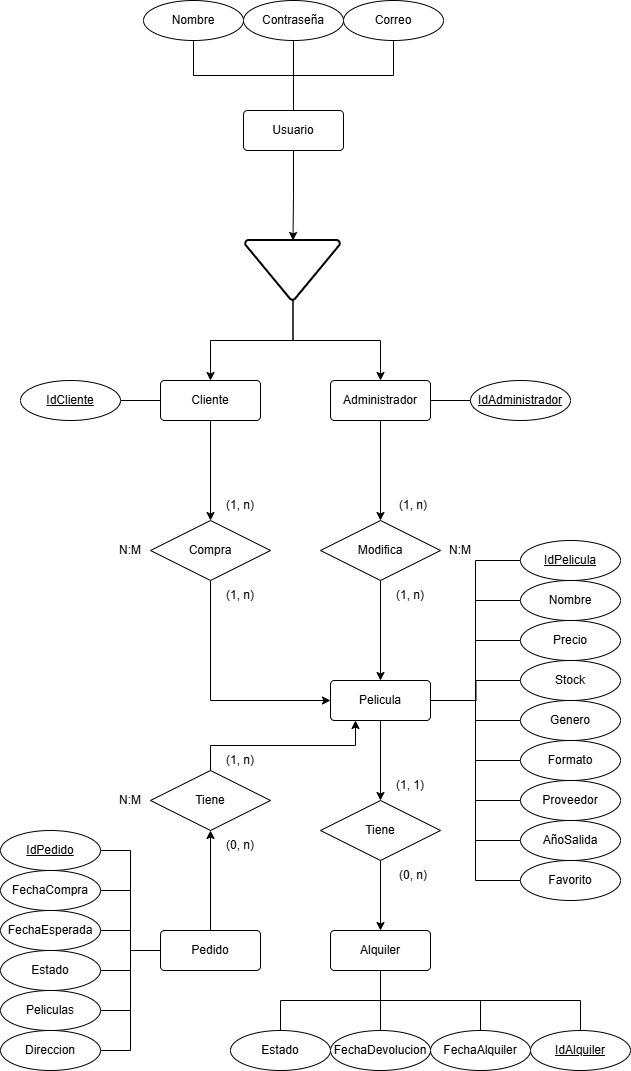

The diagram above was exported from draw.io. Its source (the exported page's mxGraphModel, read from the mxfile embedded in the PNG):
<mxGraphModel dx="567" dy="1907" grid="1" gridSize="10" guides="1" tooltips="1" connect="1" arrows="1" fold="1" page="1" pageScale="1" pageWidth="827" pageHeight="1169" math="0" shadow="0">
  <root>
    <mxCell id="0" />
    <mxCell id="1" parent="0" />
    <mxCell id="mQW0U1mYXwXrdN130D1O-29" style="edgeStyle=orthogonalEdgeStyle;rounded=0;orthogonalLoop=1;jettySize=auto;html=1;exitX=0.5;exitY=1;exitDx=0;exitDy=0;entryX=0;entryY=0.5;entryDx=0;entryDy=0;" parent="1" source="mQW0U1mYXwXrdN130D1O-1" target="mQW0U1mYXwXrdN130D1O-3" edge="1">
      <mxGeometry relative="1" as="geometry" />
    </mxCell>
    <mxCell id="mQW0U1mYXwXrdN130D1O-1" value="Compra" style="shape=rhombus;perimeter=rhombusPerimeter;whiteSpace=wrap;html=1;align=center;" parent="1" vertex="1">
      <mxGeometry x="330" width="120" height="60" as="geometry" />
    </mxCell>
    <mxCell id="mQW0U1mYXwXrdN130D1O-24" style="edgeStyle=orthogonalEdgeStyle;rounded=0;orthogonalLoop=1;jettySize=auto;html=1;exitX=0.5;exitY=1;exitDx=0;exitDy=0;entryX=0.5;entryY=0;entryDx=0;entryDy=0;" parent="1" source="mQW0U1mYXwXrdN130D1O-2" target="mQW0U1mYXwXrdN130D1O-23" edge="1">
      <mxGeometry relative="1" as="geometry" />
    </mxCell>
    <mxCell id="mQW0U1mYXwXrdN130D1O-2" value="Administrador" style="rounded=1;arcSize=10;whiteSpace=wrap;html=1;align=center;" parent="1" vertex="1">
      <mxGeometry x="510" y="-140" width="100" height="40" as="geometry" />
    </mxCell>
    <mxCell id="mQW0U1mYXwXrdN130D1O-48" style="edgeStyle=orthogonalEdgeStyle;rounded=0;orthogonalLoop=1;jettySize=auto;html=1;exitX=0.5;exitY=1;exitDx=0;exitDy=0;entryX=0.5;entryY=0;entryDx=0;entryDy=0;" parent="1" source="mQW0U1mYXwXrdN130D1O-3" target="mQW0U1mYXwXrdN130D1O-46" edge="1">
      <mxGeometry relative="1" as="geometry" />
    </mxCell>
    <mxCell id="mQW0U1mYXwXrdN130D1O-3" value="Pelicula" style="rounded=1;arcSize=10;whiteSpace=wrap;html=1;align=center;" parent="1" vertex="1">
      <mxGeometry x="510" y="160" width="100" height="40" as="geometry" />
    </mxCell>
    <mxCell id="mQW0U1mYXwXrdN130D1O-14" style="edgeStyle=orthogonalEdgeStyle;rounded=0;orthogonalLoop=1;jettySize=auto;html=1;exitX=0;exitY=0.5;exitDx=0;exitDy=0;entryX=1;entryY=0.5;entryDx=0;entryDy=0;endArrow=none;endFill=0;" parent="1" source="mQW0U1mYXwXrdN130D1O-5" target="mQW0U1mYXwXrdN130D1O-3" edge="1">
      <mxGeometry relative="1" as="geometry" />
    </mxCell>
    <mxCell id="mQW0U1mYXwXrdN130D1O-5" value="Genero" style="ellipse;whiteSpace=wrap;html=1;align=center;" parent="1" vertex="1">
      <mxGeometry x="700" y="180" width="100" height="40" as="geometry" />
    </mxCell>
    <mxCell id="mQW0U1mYXwXrdN130D1O-18" style="edgeStyle=orthogonalEdgeStyle;rounded=0;orthogonalLoop=1;jettySize=auto;html=1;exitX=0;exitY=0.5;exitDx=0;exitDy=0;entryX=1;entryY=0.5;entryDx=0;entryDy=0;endArrow=none;endFill=0;" parent="1" source="mQW0U1mYXwXrdN130D1O-7" target="mQW0U1mYXwXrdN130D1O-3" edge="1">
      <mxGeometry relative="1" as="geometry" />
    </mxCell>
    <mxCell id="mQW0U1mYXwXrdN130D1O-7" value="Formato" style="ellipse;whiteSpace=wrap;html=1;align=center;" parent="1" vertex="1">
      <mxGeometry x="700" y="220" width="100" height="40" as="geometry" />
    </mxCell>
    <mxCell id="mQW0U1mYXwXrdN130D1O-16" style="edgeStyle=orthogonalEdgeStyle;rounded=0;orthogonalLoop=1;jettySize=auto;html=1;exitX=0;exitY=0.5;exitDx=0;exitDy=0;entryX=1;entryY=0.5;entryDx=0;entryDy=0;endArrow=none;endFill=0;" parent="1" source="mQW0U1mYXwXrdN130D1O-8" target="mQW0U1mYXwXrdN130D1O-3" edge="1">
      <mxGeometry relative="1" as="geometry" />
    </mxCell>
    <mxCell id="mQW0U1mYXwXrdN130D1O-8" value="Precio" style="ellipse;whiteSpace=wrap;html=1;align=center;" parent="1" vertex="1">
      <mxGeometry x="700" y="100" width="100" height="40" as="geometry" />
    </mxCell>
    <mxCell id="mQW0U1mYXwXrdN130D1O-15" style="edgeStyle=orthogonalEdgeStyle;rounded=0;orthogonalLoop=1;jettySize=auto;html=1;exitX=0;exitY=0.5;exitDx=0;exitDy=0;endArrow=none;endFill=0;" parent="1" source="mQW0U1mYXwXrdN130D1O-10" edge="1">
      <mxGeometry relative="1" as="geometry">
        <mxPoint x="610" y="180" as="targetPoint" />
      </mxGeometry>
    </mxCell>
    <mxCell id="mQW0U1mYXwXrdN130D1O-10" value="Stock" style="ellipse;whiteSpace=wrap;html=1;align=center;" parent="1" vertex="1">
      <mxGeometry x="700" y="140" width="100" height="40" as="geometry" />
    </mxCell>
    <mxCell id="mQW0U1mYXwXrdN130D1O-17" style="edgeStyle=orthogonalEdgeStyle;rounded=0;orthogonalLoop=1;jettySize=auto;html=1;exitX=0;exitY=0.5;exitDx=0;exitDy=0;entryX=1;entryY=0.5;entryDx=0;entryDy=0;endArrow=none;endFill=0;" parent="1" source="mQW0U1mYXwXrdN130D1O-12" target="mQW0U1mYXwXrdN130D1O-3" edge="1">
      <mxGeometry relative="1" as="geometry" />
    </mxCell>
    <mxCell id="mQW0U1mYXwXrdN130D1O-12" value="IdPelicula" style="ellipse;whiteSpace=wrap;html=1;align=center;fontStyle=4;" parent="1" vertex="1">
      <mxGeometry x="700" y="20" width="100" height="40" as="geometry" />
    </mxCell>
    <mxCell id="mQW0U1mYXwXrdN130D1O-30" style="edgeStyle=orthogonalEdgeStyle;rounded=0;orthogonalLoop=1;jettySize=auto;html=1;exitX=0.5;exitY=1;exitDx=0;exitDy=0;entryX=0.5;entryY=0;entryDx=0;entryDy=0;" parent="1" source="mQW0U1mYXwXrdN130D1O-20" target="mQW0U1mYXwXrdN130D1O-1" edge="1">
      <mxGeometry relative="1" as="geometry" />
    </mxCell>
    <mxCell id="mQW0U1mYXwXrdN130D1O-20" value="Cliente" style="rounded=1;arcSize=10;whiteSpace=wrap;html=1;align=center;" parent="1" vertex="1">
      <mxGeometry x="340" y="-140" width="100" height="40" as="geometry" />
    </mxCell>
    <mxCell id="mQW0U1mYXwXrdN130D1O-25" style="edgeStyle=orthogonalEdgeStyle;rounded=0;orthogonalLoop=1;jettySize=auto;html=1;exitX=0.5;exitY=1;exitDx=0;exitDy=0;entryX=0.5;entryY=0;entryDx=0;entryDy=0;" parent="1" source="mQW0U1mYXwXrdN130D1O-23" target="mQW0U1mYXwXrdN130D1O-3" edge="1">
      <mxGeometry relative="1" as="geometry" />
    </mxCell>
    <mxCell id="mQW0U1mYXwXrdN130D1O-23" value="Modifica" style="shape=rhombus;perimeter=rhombusPerimeter;whiteSpace=wrap;html=1;align=center;" parent="1" vertex="1">
      <mxGeometry x="500" width="120" height="60" as="geometry" />
    </mxCell>
    <mxCell id="mQW0U1mYXwXrdN130D1O-28" value="" style="edgeStyle=orthogonalEdgeStyle;rounded=0;orthogonalLoop=1;jettySize=auto;html=1;" parent="1" source="mQW0U1mYXwXrdN130D1O-27" target="mQW0U1mYXwXrdN130D1O-2" edge="1">
      <mxGeometry relative="1" as="geometry" />
    </mxCell>
    <mxCell id="mQW0U1mYXwXrdN130D1O-31" style="edgeStyle=orthogonalEdgeStyle;rounded=0;orthogonalLoop=1;jettySize=auto;html=1;exitX=0.5;exitY=1;exitDx=0;exitDy=0;exitPerimeter=0;entryX=0.5;entryY=0;entryDx=0;entryDy=0;" parent="1" source="mQW0U1mYXwXrdN130D1O-27" target="mQW0U1mYXwXrdN130D1O-20" edge="1">
      <mxGeometry relative="1" as="geometry" />
    </mxCell>
    <mxCell id="mQW0U1mYXwXrdN130D1O-27" value="" style="strokeWidth=2;html=1;shape=mxgraph.flowchart.merge_or_storage;whiteSpace=wrap;" parent="1" vertex="1">
      <mxGeometry x="425" y="-280" width="95" height="60" as="geometry" />
    </mxCell>
    <mxCell id="mQW0U1mYXwXrdN130D1O-32" value="Usuario" style="rounded=1;arcSize=10;whiteSpace=wrap;html=1;align=center;" parent="1" vertex="1">
      <mxGeometry x="423" y="-410" width="100" height="40" as="geometry" />
    </mxCell>
    <mxCell id="mQW0U1mYXwXrdN130D1O-33" style="edgeStyle=orthogonalEdgeStyle;rounded=0;orthogonalLoop=1;jettySize=auto;html=1;exitX=0.5;exitY=1;exitDx=0;exitDy=0;entryX=0.5;entryY=0;entryDx=0;entryDy=0;entryPerimeter=0;" parent="1" source="mQW0U1mYXwXrdN130D1O-32" target="mQW0U1mYXwXrdN130D1O-27" edge="1">
      <mxGeometry relative="1" as="geometry" />
    </mxCell>
    <mxCell id="mQW0U1mYXwXrdN130D1O-39" style="edgeStyle=orthogonalEdgeStyle;rounded=0;orthogonalLoop=1;jettySize=auto;html=1;exitX=0.5;exitY=1;exitDx=0;exitDy=0;entryX=0.5;entryY=0;entryDx=0;entryDy=0;endArrow=none;endFill=0;" parent="1" source="mQW0U1mYXwXrdN130D1O-34" target="mQW0U1mYXwXrdN130D1O-32" edge="1">
      <mxGeometry relative="1" as="geometry" />
    </mxCell>
    <mxCell id="mQW0U1mYXwXrdN130D1O-34" value="Contraseña" style="ellipse;whiteSpace=wrap;html=1;align=center;" parent="1" vertex="1">
      <mxGeometry x="423" y="-520" width="100" height="40" as="geometry" />
    </mxCell>
    <mxCell id="mQW0U1mYXwXrdN130D1O-41" style="edgeStyle=orthogonalEdgeStyle;rounded=0;orthogonalLoop=1;jettySize=auto;html=1;exitX=0.5;exitY=1;exitDx=0;exitDy=0;entryX=0.5;entryY=0;entryDx=0;entryDy=0;endArrow=none;endFill=0;" parent="1" source="mQW0U1mYXwXrdN130D1O-35" target="mQW0U1mYXwXrdN130D1O-32" edge="1">
      <mxGeometry relative="1" as="geometry" />
    </mxCell>
    <mxCell id="mQW0U1mYXwXrdN130D1O-35" value="Nombre" style="ellipse;whiteSpace=wrap;html=1;align=center;" parent="1" vertex="1">
      <mxGeometry x="323" y="-520" width="100" height="40" as="geometry" />
    </mxCell>
    <mxCell id="mQW0U1mYXwXrdN130D1O-40" style="edgeStyle=orthogonalEdgeStyle;rounded=0;orthogonalLoop=1;jettySize=auto;html=1;exitX=0.5;exitY=1;exitDx=0;exitDy=0;entryX=0.5;entryY=0;entryDx=0;entryDy=0;endArrow=none;endFill=0;" parent="1" source="mQW0U1mYXwXrdN130D1O-36" target="mQW0U1mYXwXrdN130D1O-32" edge="1">
      <mxGeometry relative="1" as="geometry" />
    </mxCell>
    <mxCell id="mQW0U1mYXwXrdN130D1O-36" value="Correo" style="ellipse;whiteSpace=wrap;html=1;align=center;" parent="1" vertex="1">
      <mxGeometry x="523" y="-520" width="100" height="40" as="geometry" />
    </mxCell>
    <mxCell id="mQW0U1mYXwXrdN130D1O-44" style="edgeStyle=orthogonalEdgeStyle;rounded=0;orthogonalLoop=1;jettySize=auto;html=1;exitX=1;exitY=0.5;exitDx=0;exitDy=0;endArrow=none;endFill=0;" parent="1" source="mQW0U1mYXwXrdN130D1O-37" target="mQW0U1mYXwXrdN130D1O-20" edge="1">
      <mxGeometry relative="1" as="geometry" />
    </mxCell>
    <mxCell id="mQW0U1mYXwXrdN130D1O-37" value="IdCliente" style="ellipse;whiteSpace=wrap;html=1;align=center;fontStyle=4" parent="1" vertex="1">
      <mxGeometry x="200" y="-140" width="100" height="40" as="geometry" />
    </mxCell>
    <mxCell id="mQW0U1mYXwXrdN130D1O-43" style="edgeStyle=orthogonalEdgeStyle;rounded=0;orthogonalLoop=1;jettySize=auto;html=1;exitX=0;exitY=0.5;exitDx=0;exitDy=0;endArrow=none;endFill=0;" parent="1" source="mQW0U1mYXwXrdN130D1O-38" target="mQW0U1mYXwXrdN130D1O-2" edge="1">
      <mxGeometry relative="1" as="geometry" />
    </mxCell>
    <mxCell id="mQW0U1mYXwXrdN130D1O-38" value="IdAdministrador" style="ellipse;whiteSpace=wrap;html=1;align=center;fontStyle=4" parent="1" vertex="1">
      <mxGeometry x="650" y="-140" width="100" height="40" as="geometry" />
    </mxCell>
    <mxCell id="mQW0U1mYXwXrdN130D1O-45" value="Alquiler" style="rounded=1;arcSize=10;whiteSpace=wrap;html=1;align=center;" parent="1" vertex="1">
      <mxGeometry x="510" y="410" width="100" height="40" as="geometry" />
    </mxCell>
    <mxCell id="mQW0U1mYXwXrdN130D1O-49" style="edgeStyle=orthogonalEdgeStyle;rounded=0;orthogonalLoop=1;jettySize=auto;html=1;exitX=0.5;exitY=1;exitDx=0;exitDy=0;entryX=0.5;entryY=0;entryDx=0;entryDy=0;" parent="1" source="mQW0U1mYXwXrdN130D1O-46" target="mQW0U1mYXwXrdN130D1O-45" edge="1">
      <mxGeometry relative="1" as="geometry" />
    </mxCell>
    <mxCell id="mQW0U1mYXwXrdN130D1O-46" value="Tiene" style="shape=rhombus;perimeter=rhombusPerimeter;whiteSpace=wrap;html=1;align=center;" parent="1" vertex="1">
      <mxGeometry x="500" y="280" width="120" height="60" as="geometry" />
    </mxCell>
    <mxCell id="mQW0U1mYXwXrdN130D1O-55" style="edgeStyle=orthogonalEdgeStyle;rounded=0;orthogonalLoop=1;jettySize=auto;html=1;exitX=0.5;exitY=0;exitDx=0;exitDy=0;endArrow=none;endFill=0;" parent="1" source="mQW0U1mYXwXrdN130D1O-50" target="mQW0U1mYXwXrdN130D1O-45" edge="1">
      <mxGeometry relative="1" as="geometry" />
    </mxCell>
    <mxCell id="mQW0U1mYXwXrdN130D1O-50" value="FechaAlquiler" style="ellipse;whiteSpace=wrap;html=1;align=center;" parent="1" vertex="1">
      <mxGeometry x="610" y="510" width="100" height="40" as="geometry" />
    </mxCell>
    <mxCell id="mQW0U1mYXwXrdN130D1O-54" style="edgeStyle=orthogonalEdgeStyle;rounded=0;orthogonalLoop=1;jettySize=auto;html=1;exitX=0.5;exitY=0;exitDx=0;exitDy=0;entryX=0.5;entryY=1;entryDx=0;entryDy=0;endArrow=none;endFill=0;" parent="1" source="mQW0U1mYXwXrdN130D1O-51" target="mQW0U1mYXwXrdN130D1O-45" edge="1">
      <mxGeometry relative="1" as="geometry" />
    </mxCell>
    <mxCell id="mQW0U1mYXwXrdN130D1O-51" value="FechaDevolucion" style="ellipse;whiteSpace=wrap;html=1;align=center;" parent="1" vertex="1">
      <mxGeometry x="510" y="510" width="100" height="40" as="geometry" />
    </mxCell>
    <mxCell id="mQW0U1mYXwXrdN130D1O-56" style="edgeStyle=orthogonalEdgeStyle;rounded=0;orthogonalLoop=1;jettySize=auto;html=1;exitX=0.5;exitY=0;exitDx=0;exitDy=0;entryX=0.5;entryY=1;entryDx=0;entryDy=0;endArrow=none;endFill=0;" parent="1" source="mQW0U1mYXwXrdN130D1O-52" target="mQW0U1mYXwXrdN130D1O-45" edge="1">
      <mxGeometry relative="1" as="geometry" />
    </mxCell>
    <mxCell id="mQW0U1mYXwXrdN130D1O-52" value="Estado" style="ellipse;whiteSpace=wrap;html=1;align=center;" parent="1" vertex="1">
      <mxGeometry x="410" y="510" width="100" height="40" as="geometry" />
    </mxCell>
    <mxCell id="mQW0U1mYXwXrdN130D1O-61" style="edgeStyle=orthogonalEdgeStyle;rounded=0;orthogonalLoop=1;jettySize=auto;html=1;exitX=0.5;exitY=0;exitDx=0;exitDy=0;entryX=0.5;entryY=1;entryDx=0;entryDy=0;" parent="1" source="mQW0U1mYXwXrdN130D1O-57" target="mQW0U1mYXwXrdN130D1O-58" edge="1">
      <mxGeometry relative="1" as="geometry" />
    </mxCell>
    <mxCell id="mQW0U1mYXwXrdN130D1O-57" value="Pedido" style="rounded=1;arcSize=10;whiteSpace=wrap;html=1;align=center;" parent="1" vertex="1">
      <mxGeometry x="340" y="410" width="100" height="40" as="geometry" />
    </mxCell>
    <mxCell id="mQW0U1mYXwXrdN130D1O-59" style="edgeStyle=orthogonalEdgeStyle;rounded=0;orthogonalLoop=1;jettySize=auto;html=1;exitX=0.5;exitY=0;exitDx=0;exitDy=0;entryX=0.25;entryY=1;entryDx=0;entryDy=0;" parent="1" source="mQW0U1mYXwXrdN130D1O-58" target="mQW0U1mYXwXrdN130D1O-3" edge="1">
      <mxGeometry relative="1" as="geometry" />
    </mxCell>
    <mxCell id="mQW0U1mYXwXrdN130D1O-58" value="Tiene" style="shape=rhombus;perimeter=rhombusPerimeter;whiteSpace=wrap;html=1;align=center;" parent="1" vertex="1">
      <mxGeometry x="330" y="250" width="120" height="60" as="geometry" />
    </mxCell>
    <mxCell id="mQW0U1mYXwXrdN130D1O-79" style="edgeStyle=orthogonalEdgeStyle;rounded=0;orthogonalLoop=1;jettySize=auto;html=1;exitX=1;exitY=0.5;exitDx=0;exitDy=0;entryX=0;entryY=0.5;entryDx=0;entryDy=0;endArrow=none;endFill=0;" parent="1" source="mQW0U1mYXwXrdN130D1O-62" target="mQW0U1mYXwXrdN130D1O-57" edge="1">
      <mxGeometry relative="1" as="geometry" />
    </mxCell>
    <mxCell id="mQW0U1mYXwXrdN130D1O-62" value="FechaCompra" style="ellipse;whiteSpace=wrap;html=1;align=center;" parent="1" vertex="1">
      <mxGeometry x="180" y="350" width="100" height="40" as="geometry" />
    </mxCell>
    <mxCell id="mQW0U1mYXwXrdN130D1O-78" style="edgeStyle=orthogonalEdgeStyle;rounded=0;orthogonalLoop=1;jettySize=auto;html=1;exitX=1;exitY=0.5;exitDx=0;exitDy=0;endArrow=none;endFill=0;" parent="1" source="mQW0U1mYXwXrdN130D1O-64" edge="1">
      <mxGeometry relative="1" as="geometry">
        <mxPoint x="340" y="430" as="targetPoint" />
      </mxGeometry>
    </mxCell>
    <mxCell id="mQW0U1mYXwXrdN130D1O-64" value="FechaEsperada" style="ellipse;whiteSpace=wrap;html=1;align=center;" parent="1" vertex="1">
      <mxGeometry x="180" y="390" width="100" height="40" as="geometry" />
    </mxCell>
    <mxCell id="mQW0U1mYXwXrdN130D1O-77" style="edgeStyle=orthogonalEdgeStyle;rounded=0;orthogonalLoop=1;jettySize=auto;html=1;exitX=1;exitY=0.5;exitDx=0;exitDy=0;entryX=0;entryY=0.5;entryDx=0;entryDy=0;endArrow=none;endFill=0;" parent="1" source="mQW0U1mYXwXrdN130D1O-65" target="mQW0U1mYXwXrdN130D1O-57" edge="1">
      <mxGeometry relative="1" as="geometry" />
    </mxCell>
    <mxCell id="mQW0U1mYXwXrdN130D1O-65" value="Estado" style="ellipse;whiteSpace=wrap;html=1;align=center;" parent="1" vertex="1">
      <mxGeometry x="180" y="430" width="100" height="40" as="geometry" />
    </mxCell>
    <mxCell id="mQW0U1mYXwXrdN130D1O-68" style="edgeStyle=orthogonalEdgeStyle;rounded=0;orthogonalLoop=1;jettySize=auto;html=1;exitX=0.5;exitY=0;exitDx=0;exitDy=0;entryX=0.5;entryY=1;entryDx=0;entryDy=0;endArrow=none;endFill=0;" parent="1" source="mQW0U1mYXwXrdN130D1O-67" target="mQW0U1mYXwXrdN130D1O-45" edge="1">
      <mxGeometry relative="1" as="geometry" />
    </mxCell>
    <mxCell id="mQW0U1mYXwXrdN130D1O-67" value="IdAlquiler" style="ellipse;whiteSpace=wrap;html=1;align=center;fontStyle=4;" parent="1" vertex="1">
      <mxGeometry x="710" y="510" width="100" height="40" as="geometry" />
    </mxCell>
    <mxCell id="mQW0U1mYXwXrdN130D1O-76" style="edgeStyle=orthogonalEdgeStyle;rounded=0;orthogonalLoop=1;jettySize=auto;html=1;exitX=1;exitY=0.5;exitDx=0;exitDy=0;entryX=0;entryY=0.5;entryDx=0;entryDy=0;endArrow=none;endFill=0;" parent="1" source="mQW0U1mYXwXrdN130D1O-69" target="mQW0U1mYXwXrdN130D1O-57" edge="1">
      <mxGeometry relative="1" as="geometry" />
    </mxCell>
    <mxCell id="mQW0U1mYXwXrdN130D1O-69" value="IdPedido" style="ellipse;whiteSpace=wrap;html=1;align=center;fontStyle=4" parent="1" vertex="1">
      <mxGeometry x="180" y="310" width="100" height="40" as="geometry" />
    </mxCell>
    <mxCell id="mQW0U1mYXwXrdN130D1O-74" style="edgeStyle=orthogonalEdgeStyle;rounded=0;orthogonalLoop=1;jettySize=auto;html=1;exitX=0;exitY=0.5;exitDx=0;exitDy=0;entryX=1;entryY=0.5;entryDx=0;entryDy=0;endArrow=none;endFill=0;" parent="1" source="mQW0U1mYXwXrdN130D1O-70" target="mQW0U1mYXwXrdN130D1O-3" edge="1">
      <mxGeometry relative="1" as="geometry" />
    </mxCell>
    <mxCell id="mQW0U1mYXwXrdN130D1O-70" value="AñoSalida" style="ellipse;whiteSpace=wrap;html=1;align=center;" parent="1" vertex="1">
      <mxGeometry x="700" y="300" width="100" height="40" as="geometry" />
    </mxCell>
    <mxCell id="mQW0U1mYXwXrdN130D1O-75" style="edgeStyle=orthogonalEdgeStyle;rounded=0;orthogonalLoop=1;jettySize=auto;html=1;exitX=0;exitY=0.5;exitDx=0;exitDy=0;entryX=1;entryY=0.5;entryDx=0;entryDy=0;endArrow=none;endFill=0;" parent="1" source="mQW0U1mYXwXrdN130D1O-71" target="mQW0U1mYXwXrdN130D1O-3" edge="1">
      <mxGeometry relative="1" as="geometry" />
    </mxCell>
    <mxCell id="mQW0U1mYXwXrdN130D1O-71" value="Proveedor" style="ellipse;whiteSpace=wrap;html=1;align=center;" parent="1" vertex="1">
      <mxGeometry x="700" y="260" width="100" height="40" as="geometry" />
    </mxCell>
    <mxCell id="mQW0U1mYXwXrdN130D1O-73" style="edgeStyle=orthogonalEdgeStyle;rounded=0;orthogonalLoop=1;jettySize=auto;html=1;exitX=0;exitY=0.5;exitDx=0;exitDy=0;entryX=1;entryY=0.5;entryDx=0;entryDy=0;endArrow=none;endFill=0;" parent="1" source="mQW0U1mYXwXrdN130D1O-72" target="mQW0U1mYXwXrdN130D1O-3" edge="1">
      <mxGeometry relative="1" as="geometry" />
    </mxCell>
    <mxCell id="mQW0U1mYXwXrdN130D1O-72" value="Nombre" style="ellipse;whiteSpace=wrap;html=1;align=center;" parent="1" vertex="1">
      <mxGeometry x="700" y="60" width="100" height="40" as="geometry" />
    </mxCell>
    <mxCell id="mQW0U1mYXwXrdN130D1O-81" style="edgeStyle=orthogonalEdgeStyle;rounded=0;orthogonalLoop=1;jettySize=auto;html=1;exitX=1;exitY=0.5;exitDx=0;exitDy=0;entryX=0;entryY=0.5;entryDx=0;entryDy=0;endArrow=none;endFill=0;" parent="1" source="mQW0U1mYXwXrdN130D1O-80" target="mQW0U1mYXwXrdN130D1O-57" edge="1">
      <mxGeometry relative="1" as="geometry" />
    </mxCell>
    <mxCell id="mQW0U1mYXwXrdN130D1O-80" value="Peliculas" style="ellipse;whiteSpace=wrap;html=1;align=center;" parent="1" vertex="1">
      <mxGeometry x="180" y="470" width="100" height="40" as="geometry" />
    </mxCell>
    <mxCell id="mQW0U1mYXwXrdN130D1O-83" style="edgeStyle=orthogonalEdgeStyle;rounded=0;orthogonalLoop=1;jettySize=auto;html=1;exitX=1;exitY=0.5;exitDx=0;exitDy=0;entryX=0;entryY=0.5;entryDx=0;entryDy=0;endArrow=none;endFill=0;" parent="1" source="mQW0U1mYXwXrdN130D1O-82" target="mQW0U1mYXwXrdN130D1O-57" edge="1">
      <mxGeometry relative="1" as="geometry" />
    </mxCell>
    <mxCell id="mQW0U1mYXwXrdN130D1O-82" value="Direccion" style="ellipse;whiteSpace=wrap;html=1;align=center;" parent="1" vertex="1">
      <mxGeometry x="180" y="510" width="100" height="40" as="geometry" />
    </mxCell>
    <mxCell id="mQW0U1mYXwXrdN130D1O-84" value="(1, n)" style="text;html=1;whiteSpace=wrap;strokeColor=none;fillColor=none;align=center;verticalAlign=middle;rounded=0;" parent="1" vertex="1">
      <mxGeometry x="390" y="225" width="60" height="30" as="geometry" />
    </mxCell>
    <mxCell id="mQW0U1mYXwXrdN130D1O-86" style="edgeStyle=orthogonalEdgeStyle;rounded=0;orthogonalLoop=1;jettySize=auto;html=1;exitX=0;exitY=0.5;exitDx=0;exitDy=0;entryX=1;entryY=0.5;entryDx=0;entryDy=0;endArrow=none;endFill=0;" parent="1" source="mQW0U1mYXwXrdN130D1O-85" target="mQW0U1mYXwXrdN130D1O-3" edge="1">
      <mxGeometry relative="1" as="geometry" />
    </mxCell>
    <mxCell id="mQW0U1mYXwXrdN130D1O-85" value="Favorito" style="ellipse;whiteSpace=wrap;html=1;align=center;" parent="1" vertex="1">
      <mxGeometry x="700" y="340" width="100" height="40" as="geometry" />
    </mxCell>
    <mxCell id="mQW0U1mYXwXrdN130D1O-88" value="(0, n)" style="text;html=1;whiteSpace=wrap;strokeColor=none;fillColor=none;align=center;verticalAlign=middle;rounded=0;" parent="1" vertex="1">
      <mxGeometry x="390" y="310" width="60" height="30" as="geometry" />
    </mxCell>
    <mxCell id="mQW0U1mYXwXrdN130D1O-90" value="(0, n)" style="text;html=1;whiteSpace=wrap;strokeColor=none;fillColor=none;align=center;verticalAlign=middle;rounded=0;" parent="1" vertex="1">
      <mxGeometry x="563" y="340" width="60" height="30" as="geometry" />
    </mxCell>
    <mxCell id="mQW0U1mYXwXrdN130D1O-91" value="N:M" style="text;html=1;whiteSpace=wrap;strokeColor=none;fillColor=none;align=center;verticalAlign=middle;rounded=0;" parent="1" vertex="1">
      <mxGeometry x="280" y="265" width="60" height="30" as="geometry" />
    </mxCell>
    <mxCell id="mQW0U1mYXwXrdN130D1O-92" value="(1, 1)" style="text;html=1;whiteSpace=wrap;strokeColor=none;fillColor=none;align=center;verticalAlign=middle;rounded=0;" parent="1" vertex="1">
      <mxGeometry x="560" y="250" width="60" height="30" as="geometry" />
    </mxCell>
    <mxCell id="mQW0U1mYXwXrdN130D1O-93" value="(1, n)" style="text;html=1;whiteSpace=wrap;strokeColor=none;fillColor=none;align=center;verticalAlign=middle;rounded=0;" parent="1" vertex="1">
      <mxGeometry x="560" y="60" width="60" height="30" as="geometry" />
    </mxCell>
    <mxCell id="mQW0U1mYXwXrdN130D1O-94" value="(1, n)" style="text;html=1;whiteSpace=wrap;strokeColor=none;fillColor=none;align=center;verticalAlign=middle;rounded=0;" parent="1" vertex="1">
      <mxGeometry x="563" y="-30" width="60" height="30" as="geometry" />
    </mxCell>
    <mxCell id="mQW0U1mYXwXrdN130D1O-95" value="N:M" style="text;html=1;whiteSpace=wrap;strokeColor=none;fillColor=none;align=center;verticalAlign=middle;rounded=0;" parent="1" vertex="1">
      <mxGeometry x="610" y="15" width="60" height="30" as="geometry" />
    </mxCell>
    <mxCell id="mQW0U1mYXwXrdN130D1O-96" value="(1, n)" style="text;html=1;whiteSpace=wrap;strokeColor=none;fillColor=none;align=center;verticalAlign=middle;rounded=0;" parent="1" vertex="1">
      <mxGeometry x="390" y="-30" width="60" height="30" as="geometry" />
    </mxCell>
    <mxCell id="mQW0U1mYXwXrdN130D1O-97" value="(1, n)" style="text;html=1;whiteSpace=wrap;strokeColor=none;fillColor=none;align=center;verticalAlign=middle;rounded=0;" parent="1" vertex="1">
      <mxGeometry x="390" y="60" width="60" height="30" as="geometry" />
    </mxCell>
    <mxCell id="mQW0U1mYXwXrdN130D1O-98" value="N:M" style="text;html=1;whiteSpace=wrap;strokeColor=none;fillColor=none;align=center;verticalAlign=middle;rounded=0;" parent="1" vertex="1">
      <mxGeometry x="280" y="15" width="60" height="30" as="geometry" />
    </mxCell>
  </root>
</mxGraphModel>